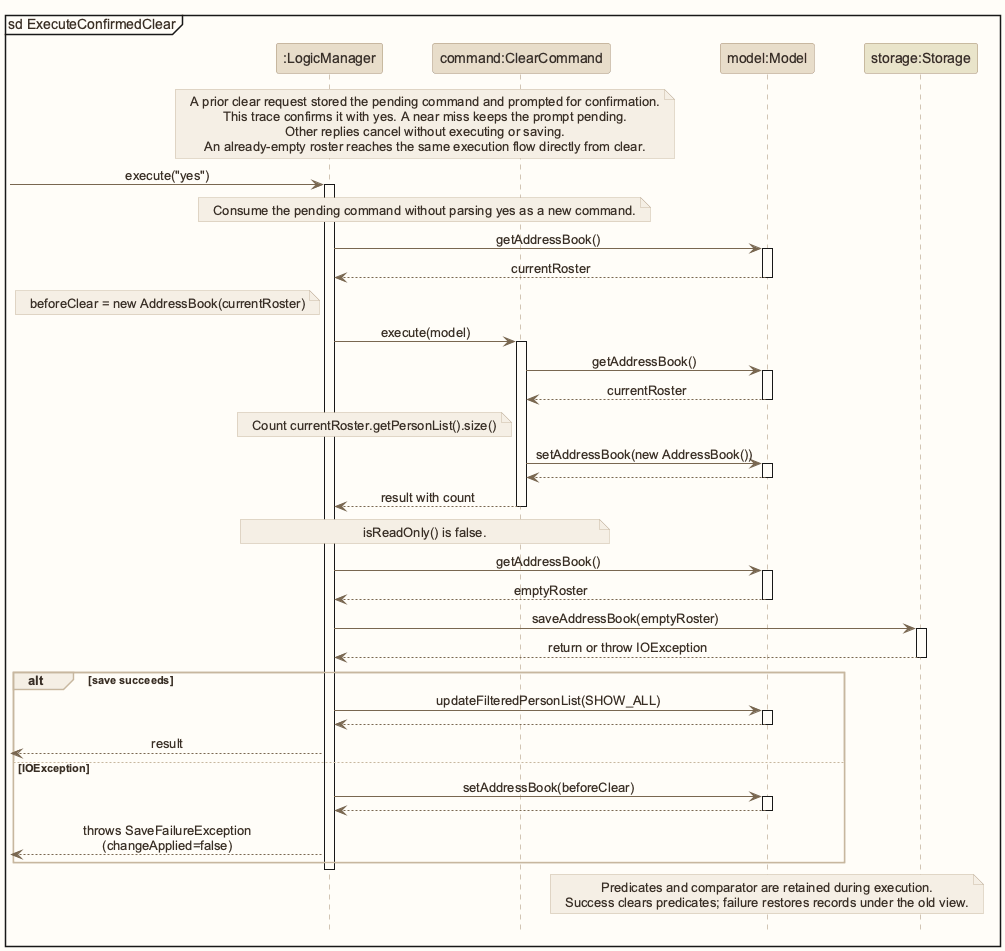

The diagram above was rendered by PlantUML. Its source (embedded in the PNG):
@startuml
!include style.puml
skinparam ArrowFontStyle plain
mainframe sd ExecuteConfirmedClear
participant ":LogicManager" as logic LOGIC_COLOR
participant "command:ClearCommand" as command LOGIC_COLOR
participant "model:Model" as model MODEL_COLOR
participant "storage:Storage" as storage STORAGE_COLOR

note over logic, command
A prior clear request stored the pending command and prompted for confirmation.
This trace confirms it with yes. A near miss keeps the prompt pending.
Other replies cancel without executing or saving.
An already-empty roster reaches the same execution flow directly from clear.
end note
[-> logic : execute("yes")
activate logic
note over logic, command: Consume the pending command without parsing yes as a new command.
logic -> model : getAddressBook()
activate model
model --> logic : currentRoster
deactivate model
note left of logic: beforeClear = new AddressBook(currentRoster)
logic -> command : execute(model)
activate command
command -> model : getAddressBook()
activate model
model --> command : currentRoster
note left of command: Count currentRoster.getPersonList().size()
deactivate model
command -> model : setAddressBook(new AddressBook())
activate model
model --> command
deactivate model
command --> logic : result with count
deactivate command
note over logic, command: isReadOnly() is false.
logic -> model : getAddressBook()
activate model
model --> logic : emptyRoster
deactivate model
logic -> storage : saveAddressBook(emptyRoster)
activate storage
storage --> logic : return or throw IOException
deactivate storage
alt save succeeds
    logic -> model : updateFilteredPersonList(SHOW_ALL)
    activate model
    model --> logic
    deactivate model
    logic -->[ : result
else IOException
    logic -> model : setAddressBook(beforeClear)
    activate model
    model --> logic
    deactivate model
    logic -->[ : throws SaveFailureException\n(changeApplied=false)
end
deactivate logic
note over model: Predicates and comparator are retained during execution.\nSuccess clears predicates; failure restores records under the old view.
@enduml